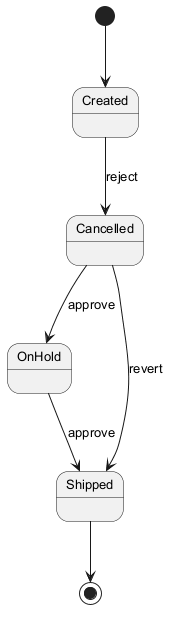

The diagram above was rendered by PlantUML. Its source (embedded in the PNG):
@startuml
skinparam backgroundColor #FFFFFF
skinparam classBackgroundColor #F3E5F5
skinparam classBorderColor #6A1B9A
skinparam defaultFontSize 13
[*] --> Created
Created --> Cancelled : reject
Cancelled --> OnHold : approve
OnHold --> Shipped : approve
Cancelled --> Shipped : revert
Shipped --> [*]
@enduml